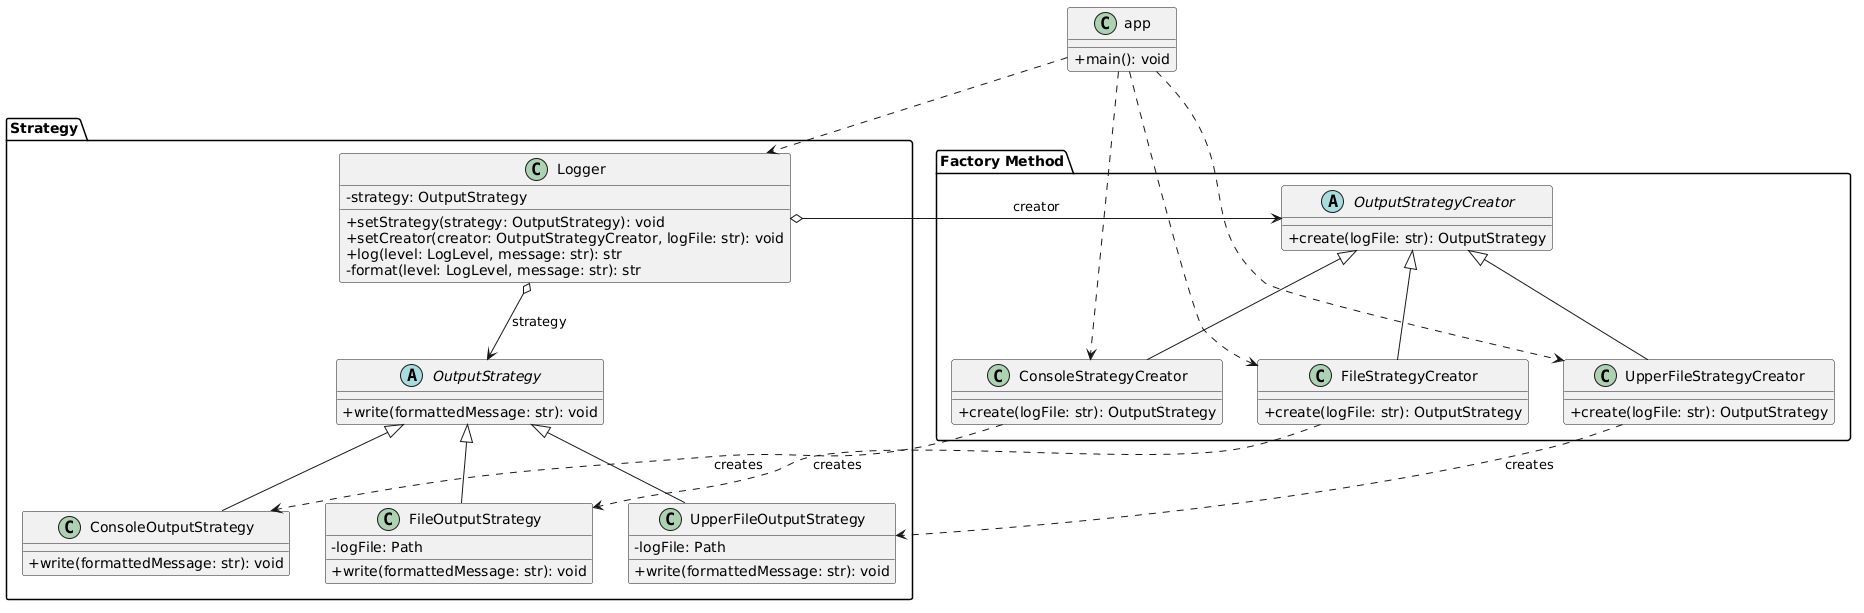

The diagram above was rendered by PlantUML. Its source (embedded in the PNG):
@startuml
skinparam classAttributeIconSize 0

package "Strategy" {
    abstract class OutputStrategy {
        + write(formattedMessage: str): void
    }

    class ConsoleOutputStrategy {
        + write(formattedMessage: str): void
    }

    class FileOutputStrategy {
        - logFile: Path
        + write(formattedMessage: str): void
    }

    class UpperFileOutputStrategy {
        - logFile: Path
        + write(formattedMessage: str): void
    }

    class Logger {
        - strategy: OutputStrategy
        + setStrategy(strategy: OutputStrategy): void
        + setCreator(creator: OutputStrategyCreator, logFile: str): void
        + log(level: LogLevel, message: str): str
        - format(level: LogLevel, message: str): str
    }

    OutputStrategy <|-- ConsoleOutputStrategy
    OutputStrategy <|-- FileOutputStrategy
    OutputStrategy <|-- UpperFileOutputStrategy
    Logger o--> OutputStrategy : strategy
}

package "Factory Method" {
    abstract class OutputStrategyCreator {
        + create(logFile: str): OutputStrategy
    }

    class ConsoleStrategyCreator {
        + create(logFile: str): OutputStrategy
    }

    class FileStrategyCreator {
        + create(logFile: str): OutputStrategy
    }

    class UpperFileStrategyCreator {
        + create(logFile: str): OutputStrategy
    }

    OutputStrategyCreator <|-- ConsoleStrategyCreator
    OutputStrategyCreator <|-- FileStrategyCreator
    OutputStrategyCreator <|-- UpperFileStrategyCreator

    ConsoleStrategyCreator ..> ConsoleOutputStrategy : creates
    FileStrategyCreator ..> FileOutputStrategy : creates
    UpperFileStrategyCreator ..> UpperFileOutputStrategy : creates
}

class app {
    + main(): void
}

app ..> Logger
app ..> ConsoleStrategyCreator
app ..> FileStrategyCreator
app ..> UpperFileStrategyCreator
Logger o--> OutputStrategyCreator : creator
@enduml